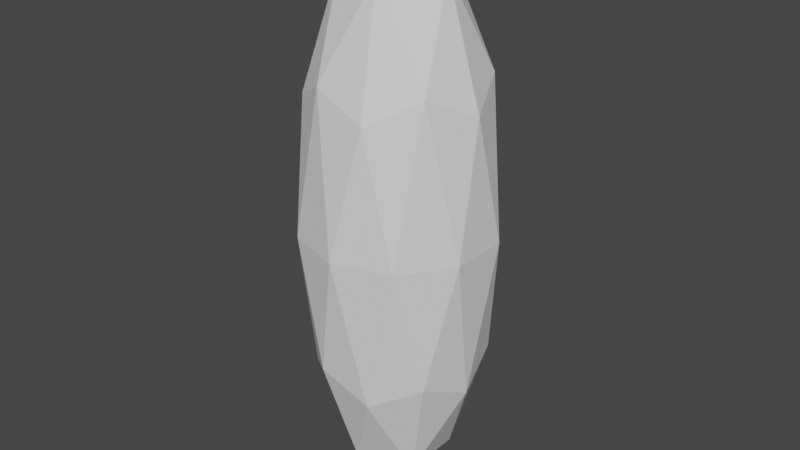 # Source: actor.blend  (saved by Blender 3.1.7; exported with 4.5.12 LTS)
import bpy
from mathutils import Matrix  # noqa: F401  (used for matrix-valued properties, if any)

bpy.ops.wm.read_factory_settings(use_empty=True)
scene = bpy.context.scene
scene.name = 'Scene'

# ---- collections
col_collection = bpy.data.collections.new('Collection'); scene.collection.children.link(col_collection)

# ---- world
world_world = bpy.data.worlds.new('World'); scene.world = world_world
world_world.use_nodes = True; world_world.node_tree.nodes.clear()
_N = world_world.node_tree.nodes; _L = world_world.node_tree.links
n0 = _N.new('ShaderNodeOutputWorld'); n0.name = 'World Output'; n0.location = (300, 300)
n1 = _N.new('ShaderNodeBackground'); n1.name = 'Background'; n1.location = (10, 300)
n1.inputs[0].default_value = (0.05088, 0.05088, 0.05088, 1.0)
_L.new(n1.outputs[0], n0.inputs[0])
n0.is_active_output = True
world_world.color = (0.05088, 0.05088, 0.05088)
world_world.use_sun_shadow = False
world_world.sun_shadow_jitter_overblur = 0.0

# ---- meshes
me_icosphere = bpy.data.meshes.new('Icosphere')
me_icosphere.from_pydata([(0.0, 0.0, -5.96e-08), (0.2171, -0.1577, 0.4975), (-0.08292, -0.2552, 0.4975), (-0.2683, 0.0, 0.4975), (-0.08292, 0.2552, 0.4975), (0.2171, 0.1577, 0.4975), (0.08292, -0.2552, 1.302), (-0.2171, -0.1577, 1.302), (-0.2171, 0.1577, 1.302), (0.08292, 0.2552, 1.302), (0.2683, 0.0, 1.302), (0.0, 0.0, 1.8), (-0.04874, -0.15, 0.1344), (0.1276, -0.0927, 0.1344), (0.07886, -0.2427, 0.4268), (0.2552, 0.0, 0.4268), (0.1276, 0.0927, 0.1344), (-0.1577, 0.0, 0.1344), (-0.2065, -0.15, 0.4268), (-0.04874, 0.15, 0.1344), (-0.2065, 0.15, 0.4268), (0.07886, 0.2427, 0.4268), (0.2853, -0.0927, 0.9), (0.2853, 0.0927, 0.9), (0.0, -0.3, 0.9), (0.1763, -0.2427, 0.9), (-0.2853, -0.0927, 0.9), (-0.1763, -0.2427, 0.9), (-0.1763, 0.2427, 0.9), (-0.2853, 0.0927, 0.9), (0.1763, 0.2427, 0.9), (0.0, 0.3, 0.9), (0.2065, -0.15, 1.373), (-0.07886, -0.2427, 1.373), (-0.2552, 0.0, 1.373), (-0.07886, 0.2427, 1.373), (0.2065, 0.15, 1.373), (0.04874, -0.15, 1.666), (0.1577, 0.0, 1.666), (-0.1276, -0.0927, 1.666), (-0.1276, 0.0927, 1.666), (0.04874, 0.15, 1.666)], [], [(0, 13, 12), (1, 13, 15), (0, 12, 17), (0, 17, 19), (0, 19, 16), (1, 15, 22), (2, 14, 24), (3, 18, 26), (4, 20, 28), (5, 21, 30), (1, 22, 25), (2, 24, 27), (3, 26, 29), (4, 28, 31), (5, 30, 23), (6, 32, 37), (7, 33, 39), (8, 34, 40), (9, 35, 41), (10, 36, 38), (38, 41, 11), (38, 36, 41), (36, 9, 41), (41, 40, 11), (41, 35, 40), (35, 8, 40), (40, 39, 11), (40, 34, 39), (34, 7, 39), (39, 37, 11), (39, 33, 37), (33, 6, 37), (37, 38, 11), (37, 32, 38), (32, 10, 38), (23, 36, 10), (23, 30, 36), (30, 9, 36), (31, 35, 9), (31, 28, 35), (28, 8, 35), (29, 34, 8), (29, 26, 34), (26, 7, 34), (27, 33, 7), (27, 24, 33), (24, 6, 33), (25, 32, 6), (25, 22, 32), (22, 10, 32), (30, 31, 9), (30, 21, 31), (21, 4, 31), (28, 29, 8), (28, 20, 29), (20, 3, 29), (26, 27, 7), (26, 18, 27), (18, 2, 27), (24, 25, 6), (24, 14, 25), (14, 1, 25), (22, 23, 10), (22, 15, 23), (15, 5, 23), (16, 21, 5), (16, 19, 21), (19, 4, 21), (19, 20, 4), (19, 17, 20), (17, 3, 20), (17, 18, 3), (17, 12, 18), (12, 2, 18), (15, 16, 5), (15, 13, 16), (13, 0, 16), (12, 14, 2), (12, 13, 14), (13, 1, 14)])
_uv = me_icosphere.uv_layers.new(name='UVMap')
_uv.uv.foreach_set('vector', [0.1818, 0.0, 0.2273, 0.07873, 0.1364, 0.07873, 0.2727, 0.1575, 0.3182, 0.07873, 0.3636, 0.1575, 0.9091, 0.0, 0.9545, 0.07873, 0.8636, 0.07873, 0.7273, 0.0, 0.7727, 0.07873, 0.6818, 0.07873, 0.5455, 0.0, 0.5909, 0.07873, 0.5, 0.07873, 0.2727, 0.1575, 0.3636, 0.1575, 0.3182, 0.2362, 0.09091, 0.1575, 0.1818, 0.1575, 0.1364, 0.2362, 0.8182, 0.1575, 0.9091, 0.1575, 0.8636, 0.2362, 0.6364, 0.1575, 0.7273, 0.1575, 0.6818, 0.2362, 0.4545, 0.1575, 0.5455, 0.1575, 0.5, 0.2362, 0.2727, 0.1575, 0.3182, 0.2362, 0.2273, 0.2362, 0.09091, 0.1575, 0.1364, 0.2362, 0.04546, 0.2362, 0.8182, 0.1575, 0.8636, 0.2362, 0.7727, 0.2362, 0.6364, 0.1575, 0.6818, 0.2362, 0.5909, 0.2362, 0.4545, 0.1575, 0.5, 0.2362, 0.4091, 0.2362, 0.1818, 0.3149, 0.2727, 0.3149, 0.2273, 0.3937, 0.0, 0.3149, 0.09091, 0.3149, 0.04546, 0.3937, 0.7273, 0.3149, 0.8182, 0.3149, 0.7727, 0.3937, 0.5455, 0.3149, 0.6364, 0.3149, 0.5909, 0.3937, 0.3636, 0.3149, 0.4545, 0.3149, 0.4091, 0.3937, 0.4091, 0.3937, 0.5, 0.3937, 0.4545, 0.4724, 0.4091, 0.3937, 0.4545, 0.3149, 0.5, 0.3937, 0.4545, 0.3149, 0.5455, 0.3149, 0.5, 0.3937, 0.5909, 0.3937, 0.6818, 0.3937, 0.6364, 0.4724, 0.5909, 0.3937, 0.6364, 0.3149, 0.6818, 0.3937, 0.6364, 0.3149, 0.7273, 0.3149, 0.6818, 0.3937, 0.7727, 0.3937, 0.8636, 0.3937, 0.8182, 0.4724, 0.7727, 0.3937, 0.8182, 0.3149, 0.8636, 0.3937, 0.8182, 0.3149, 0.9091, 0.3149, 0.8636, 0.3937, 0.04546, 0.3937, 0.1364, 0.3937, 0.09091, 0.4724, 0.04546, 0.3937, 0.09091, 0.3149, 0.1364, 0.3937, 0.09091, 0.3149, 0.1818, 0.3149, 0.1364, 0.3937, 0.2273, 0.3937, 0.3182, 0.3937, 0.2727, 0.4724, 0.2273, 0.3937, 0.2727, 0.3149, 0.3182, 0.3937, 0.2727, 0.3149, 0.3636, 0.3149, 0.3182, 0.3937, 0.4091, 0.2362, 0.4545, 0.3149, 0.3636, 0.3149, 0.4091, 0.2362, 0.5, 0.2362, 0.4545, 0.3149, 0.5, 0.2362, 0.5455, 0.3149, 0.4545, 0.3149, 0.5909, 0.2362, 0.6364, 0.3149, 0.5455, 0.3149, 0.5909, 0.2362, 0.6818, 0.2362, 0.6364, 0.3149, 0.6818, 0.2362, 0.7273, 0.3149, 0.6364, 0.3149, 0.7727, 0.2362, 0.8182, 0.3149, 0.7273, 0.3149, 0.7727, 0.2362, 0.8636, 0.2362, 0.8182, 0.3149, 0.8636, 0.2362, 0.9091, 0.3149, 0.8182, 0.3149, 0.04546, 0.2362, 0.09091, 0.3149, 0.0, 0.3149, 0.04546, 0.2362, 0.1364, 0.2362, 0.09091, 0.3149, 0.1364, 0.2362, 0.1818, 0.3149, 0.09091, 0.3149, 0.2273, 0.2362, 0.2727, 0.3149, 0.1818, 0.3149, 0.2273, 0.2362, 0.3182, 0.2362, 0.2727, 0.3149, 0.3182, 0.2362, 0.3636, 0.3149, 0.2727, 0.3149, 0.5, 0.2362, 0.5909, 0.2362, 0.5455, 0.3149, 0.5, 0.2362, 0.5455, 0.1575, 0.5909, 0.2362, 0.5455, 0.1575, 0.6364, 0.1575, 0.5909, 0.2362, 0.6818, 0.2362, 0.7727, 0.2362, 0.7273, 0.3149, 0.6818, 0.2362, 0.7273, 0.1575, 0.7727, 0.2362, 0.7273, 0.1575, 0.8182, 0.1575, 0.7727, 0.2362, 0.8636, 0.2362, 0.9545, 0.2362, 0.9091, 0.3149, 0.8636, 0.2362, 0.9091, 0.1575, 0.9545, 0.2362, 0.9091, 0.1575, 1.0, 0.1575, 0.9545, 0.2362, 0.1364, 0.2362, 0.2273, 0.2362, 0.1818, 0.3149, 0.1364, 0.2362, 0.1818, 0.1575, 0.2273, 0.2362, 0.1818, 0.1575, 0.2727, 0.1575, 0.2273, 0.2362, 0.3182, 0.2362, 0.4091, 0.2362, 0.3636, 0.3149, 0.3182, 0.2362, 0.3636, 0.1575, 0.4091, 0.2362, 0.3636, 0.1575, 0.4545, 0.1575, 0.4091, 0.2362, 0.5, 0.07873, 0.5455, 0.1575, 0.4545, 0.1575, 0.5, 0.07873, 0.5909, 0.07873, 0.5455, 0.1575, 0.5909, 0.07873, 0.6364, 0.1575, 0.5455, 0.1575, 0.6818, 0.07873, 0.7273, 0.1575, 0.6364, 0.1575, 0.6818, 0.07873, 0.7727, 0.07873, 0.7273, 0.1575, 0.7727, 0.07873, 0.8182, 0.1575, 0.7273, 0.1575, 0.8636, 0.07873, 0.9091, 0.1575, 0.8182, 0.1575, 0.8636, 0.07873, 0.9545, 0.07873, 0.9091, 0.1575, 0.9545, 0.07873, 1.0, 0.1575, 0.9091, 0.1575, 0.3636, 0.1575, 0.4091, 0.07873, 0.4545, 0.1575, 0.3636, 0.1575, 0.3182, 0.07873, 0.4091, 0.07873, 0.3182, 0.07873, 0.3636, 0.0, 0.4091, 0.07873, 0.1364, 0.07873, 0.1818, 0.1575, 0.09091, 0.1575, 0.1364, 0.07873, 0.2273, 0.07873, 0.1818, 0.1575, 0.2273, 0.07873, 0.2727, 0.1575, 0.1818, 0.1575])
me_icosphere.use_remesh_fix_poles = True
me_icosphere.use_remesh_preserve_attributes = False
me_icosphere.update()

# ---- objects
ob_icosphere = bpy.data.objects.new('Icosphere', me_icosphere)

# ---- transforms, parenting, visibility, modifiers, constraints
ob_icosphere.location = (0.0, 0.0, 0.0)

# ---- collection membership
col_collection.objects.link(ob_icosphere)

# ---- scene / render settings (as saved in the file)
scene.frame_start = 1; scene.frame_end = 250; scene.frame_set(1)
scene.render.engine = 'BLENDER_EEVEE_NEXT'
scene.cycles.sampling_pattern = 'TABULATED_SOBOL'
scene.cycles.use_light_tree = False
scene.view_settings.view_transform = 'Filmic'
bpy.context.view_layer.update()

# ---- added for rendering (the .blend has no active camera and no usable light): camera, sun
cam_auto = bpy.data.cameras.new('AutoCamera')
cam_auto.lens = 50.0
cam_auto.sensor_width = 36.0
cam_auto.clip_end = 1000.0
ob_auto_camera = bpy.data.objects.new('AutoCamera', cam_auto)
scene.collection.objects.link(ob_auto_camera)
ob_auto_camera.location = (1.83316, -2.1998, 2.36653)
ob_auto_camera.rotation_euler = (1.09748, -7.21219e-08, 0.694738)
scene.camera = ob_auto_camera
light_auto_sun = bpy.data.lights.new('AutoSun', 'SUN')
light_auto_sun.energy = 3.0
light_auto_sun.angle = 0.0523599
ob_auto_sun = bpy.data.objects.new('AutoSun', light_auto_sun)
scene.collection.objects.link(ob_auto_sun)
ob_auto_sun.rotation_euler = (0.872665, 0.174533, 0.523599)
bpy.context.view_layer.update()

